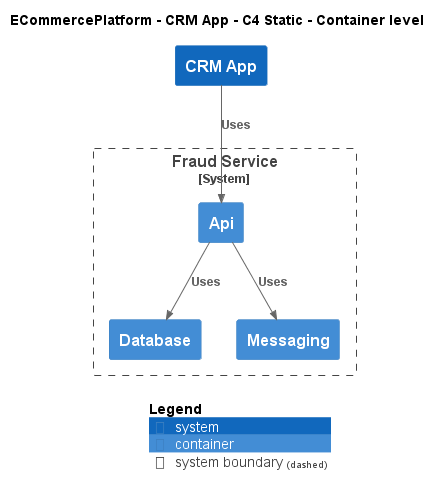

The diagram above was rendered by PlantUML. Its source (embedded in the PNG):
@startuml
!include ..\..\..\.c4s\C4_Container.puml

AddElementTag("c4interflow:lifecycle:new", $bgColor=green, $fontColor=#ffffff, $borderColor=green, $shadowing="False")
AddElementTag("c4interflow:lifecycle:changed", $bgColor=orange, $fontColor=#ffffff, $borderColor=orange, $shadowing="False")
AddElementTag("c4interflow:lifecycle:removed", $bgColor=red, $fontColor=#ffffff, $borderColor=red, $shadowing="False")

AddRelTag("c4interflow:lifecycle:new", $textColor=green, $lineColor=green)
AddRelTag("c4interflow:lifecycle:changed", $textColor=orange, $lineColor=orange)
AddRelTag("c4interflow:lifecycle:removed", $textColor=red, $lineColor=red)

SHOW_PERSON_PORTRAIT()
LAYOUT_TOP_DOWN()

skinparam linetype polyline

title ECommercePlatform - CRM App - C4 Static - Container level

System(ECommercePlatform.SoftwareSystems.CRMApp, "CRM App", "")

System_Boundary(ECommercePlatform.SoftwareSystems.FraudService, "Fraud Service") {
    Container(ECommercePlatform.SoftwareSystems.FraudService.Containers.Api, "Api", "", "")
    Container(ECommercePlatform.SoftwareSystems.FraudService.Containers.Database, "Database", "", "")
    Container(ECommercePlatform.SoftwareSystems.FraudService.Containers.Messaging, "Messaging", "", "")
}

Rel(ECommercePlatform.SoftwareSystems.CRMApp, ECommercePlatform.SoftwareSystems.FraudService.Containers.Api, "Uses")
Rel(ECommercePlatform.SoftwareSystems.FraudService.Containers.Api, ECommercePlatform.SoftwareSystems.FraudService.Containers.Database, "Uses")
Rel(ECommercePlatform.SoftwareSystems.FraudService.Containers.Api, ECommercePlatform.SoftwareSystems.FraudService.Containers.Messaging, "Uses")


SHOW_LEGEND()
@enduml